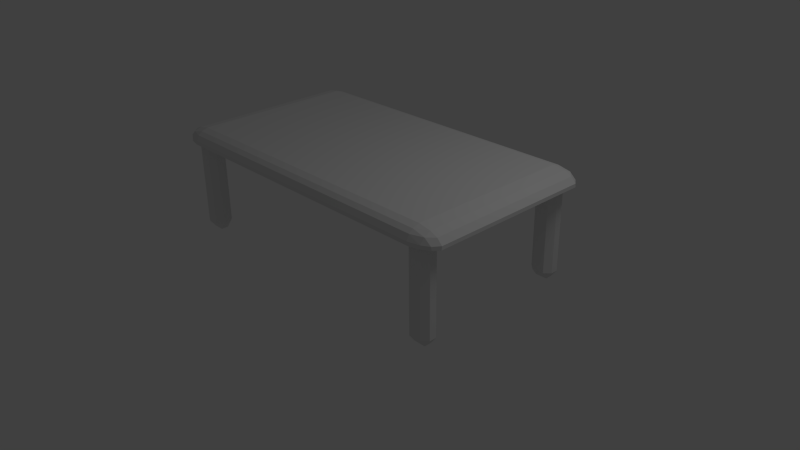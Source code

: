 # Source: Table.blend  (saved by Blender 2.63.0; exported with 4.5.12 LTS)
import bpy
from mathutils import Matrix  # noqa: F401  (used for matrix-valued properties, if any)

bpy.ops.wm.read_factory_settings(use_empty=True)
scene = bpy.context.scene
scene.name = 'Scene'

# ---- collections
col_collection_1 = bpy.data.collections.new('Collection 1'); scene.collection.children.link(col_collection_1)

# ---- world
world_world = bpy.data.worlds.new('World'); scene.world = world_world
world_world.color = (0.05088, 0.05088, 0.05088)
world_world.use_sun_shadow = False
world_world.sun_shadow_jitter_overblur = 0.0
world_world.cycles.sampling_method = 'MANUAL'
world_world.cycles.sample_map_resolution = 256

# ---- cameras
cam_camera = bpy.data.cameras.new('Camera')
cam_camera.clip_end = 100.0
cam_camera.lens = 35.0
cam_camera.sensor_width = 32.0
cam_camera.sensor_height = 18.0
cam_camera.ortho_scale = 7.314
cam_camera.dof.focus_distance = 0.0
cam_camera.dof.aperture_fstop = 128.0

# ---- lights
light_lamp = bpy.data.lights.new('Lamp', 'POINT')
light_lamp.transmission_factor = 0.0
light_lamp.cutoff_distance = 30.0
light_lamp.energy = 100.0
light_lamp.shadow_buffer_clip_start = 1.001
light_lamp.shadow_soft_size = 1.0
light_lamp.shadow_maximum_resolution = 0.006
light_lamp.use_absolute_resolution = True
light_lamp.cycles.use_multiple_importance_sampling = False

# ---- meshes
me_cube_001 = bpy.data.meshes.new('Cube.001')
me_cube_001.from_pydata([(-0.9474, -0.8416, -0.3474), (-0.9474, -0.8416, 0.8657), (-0.9474, -0.7657, 0.8657), (-0.9474, -0.7657, -0.3474), (-0.914, -0.7057, -0.3474), (-0.914, -0.7057, 0.8657), (-0.8443, -0.7057, 0.8657), (-0.8443, -0.7057, -0.3474), (-0.811, -0.7657, -0.3474), (-0.811, -0.7657, 0.8657), (-0.811, -0.8416, 0.8657), (-0.811, -0.8416, -0.3474), (-0.8443, -0.9016, -0.3474), (-0.8443, -0.9016, 0.8657), (-0.914, -0.9016, 0.8657), (-0.914, -0.9016, -0.3474), (-0.8443, -0.8416, -0.4474), (-0.914, -0.8416, -0.4474), (-0.914, -0.7657, -0.4474), (-0.8443, -0.7657, -0.4474), (-0.914, -0.8416, 0.9657), (-0.8443, -0.8416, 0.9657), (-0.8443, -0.7657, 0.9657), (-0.914, -0.7657, 0.9657), (-0.9474, 0.8064, -0.3474), (-0.9474, 0.8064, 0.8657), (-0.9474, 0.8823, 0.8657), (-0.9474, 0.8823, -0.3474), (-0.914, 0.9423, -0.3474), (-0.914, 0.9423, 0.8657), (-0.8443, 0.9423, 0.8657), (-0.8443, 0.9423, -0.3474), (-0.811, 0.8823, -0.3474), (-0.811, 0.8823, 0.8657), (-0.811, 0.8064, 0.8657), (-0.811, 0.8064, -0.3474), (-0.8443, 0.7464, -0.3474), (-0.8443, 0.7464, 0.8657), (-0.914, 0.7464, 0.8657), (-0.914, 0.7464, -0.3474), (-0.8443, 0.8064, -0.4474), (-0.914, 0.8064, -0.4474), (-0.914, 0.8823, -0.4474), (-0.8443, 0.8823, -0.4474), (-0.914, 0.8064, 0.9657), (-0.8443, 0.8064, 0.9657), (-0.8443, 0.8823, 0.9657), (-0.914, 0.8823, 0.9657), (0.7822, 0.8064, -0.3474), (0.7822, 0.8064, 0.8657), (0.7822, 0.8823, 0.8657), (0.7822, 0.8823, -0.3474), (0.8155, 0.9423, -0.3474), (0.8155, 0.9423, 0.8657), (0.8852, 0.9423, 0.8657), (0.8852, 0.9423, -0.3474), (0.9185, 0.8823, -0.3474), (0.9185, 0.8823, 0.8657), (0.9185, 0.8064, 0.8657), (0.9185, 0.8064, -0.3474), (0.8852, 0.7464, -0.3474), (0.8852, 0.7464, 0.8657), (0.8155, 0.7464, 0.8657), (0.8155, 0.7464, -0.3474), (0.8852, 0.8064, -0.4474), (0.8155, 0.8064, -0.4474), (0.8155, 0.8823, -0.4474), (0.8852, 0.8823, -0.4474), (0.8155, 0.8064, 0.9657), (0.8852, 0.8064, 0.9657), (0.8852, 0.8823, 0.9657), (0.8155, 0.8823, 0.9657), (0.7822, -0.8416, -0.3474), (0.7822, -0.8416, 0.8657), (0.7822, -0.7657, 0.8657), (0.7822, -0.7657, -0.3474), (0.8155, -0.7057, -0.3474), (0.8155, -0.7057, 0.8657), (0.8852, -0.7057, 0.8657), (0.8852, -0.7057, -0.3474), (0.9185, -0.7657, -0.3474), (0.9185, -0.7657, 0.8657), (0.9185, -0.8416, 0.8657), (0.9185, -0.8416, -0.3474), (0.8852, -0.9016, -0.3474), (0.8852, -0.9016, 0.8657), (0.8155, -0.9016, 0.8657), (0.8155, -0.9016, -0.3474), (0.8852, -0.8416, -0.4474), (0.8155, -0.8416, -0.4474), (0.8155, -0.7657, -0.4474), (0.8852, -0.7657, -0.4474), (0.8155, -0.8416, 0.9657), (0.8852, -0.8416, 0.9657), (0.8852, -0.7657, 0.9657), (0.8155, -0.7657, 0.9657), (-1.0, -0.8632, 0.8134), (-1.0, -0.8592, 0.8592), (-1.0, 0.8592, 0.8592), (-1.0, 0.8632, 0.8134), (-0.8632, 1.0, 0.8134), (-0.8592, 1.0, 0.8592), (0.8592, 1.0, 0.8592), (0.8632, 1.0, 0.8134), (1.0, 0.8632, 0.8134), (1.0, 0.8592, 0.8592), (1.0, -0.8592, 0.8592), (1.0, -0.8632, 0.8134), (0.8632, -1.0, 0.8134), (0.8592, -1.0, 0.8592), (-0.8592, -1.0, 0.8592), (-0.8632, -1.0, 0.8134), (0.8632, -0.8632, 0.8487), (-0.8632, -0.8632, 0.8487), (-0.8632, 0.8632, 0.8487), (0.8632, 0.8632, 0.8487), (-0.8592, -0.8592, 1.0), (0.8592, -0.8592, 1.0), (0.8592, 0.8592, 1.0), (-0.8592, 0.8592, 1.0), (-0.9333, 0.9333, 0.9333), (-0.9333, 0.9333, 0.9333), (-0.9333, 0.9333, 0.9333), (0.974, 0.926, 0.8134), (0.926, 0.974, 0.8134), (0.9289, 0.9711, 0.8592), (0.9711, 0.9289, 0.8592), (0.9333, 0.9333, 0.9333), (0.9333, 0.9333, 0.9333), (0.9333, 0.9333, 0.9333), (-0.9299, -0.8632, 0.8271), (-0.9701, -0.8632, 0.7981), (-0.9701, 0.8632, 0.7981), (-0.9299, 0.8632, 0.8271), (-0.8592, -0.9289, 0.9711), (-0.8592, -0.9711, 0.9289), (0.8592, -0.9711, 0.9289), (0.8592, -0.9289, 0.9711), (0.926, -0.974, 0.8134), (0.974, -0.926, 0.8134), (0.9711, -0.9289, 0.8592), (0.9289, -0.9711, 0.8592), (0.9318, -0.9318, 0.8028), (0.9318, -0.9318, 0.8028), (0.9318, -0.9318, 0.8028), (-0.8632, 0.9299, 0.8271), (-0.8632, 0.9701, 0.7981), (0.8632, 0.9701, 0.7981), (0.8632, 0.9299, 0.8271), (-0.9318, -0.9318, 0.8028), (-0.9318, -0.9318, 0.8028), (-0.9318, -0.9318, 0.8028), (-0.9318, 0.9318, 0.8028), (-0.9318, 0.9318, 0.8028), (-0.9318, 0.9318, 0.8028), (-0.8592, 0.9711, 0.9289), (-0.8592, 0.9289, 0.9711), (0.8592, 0.9289, 0.9711), (0.8592, 0.9711, 0.9289), (0.9701, -0.8632, 0.7981), (0.9299, -0.8632, 0.8271), (0.9299, 0.8632, 0.8271), (0.9701, 0.8632, 0.7981), (0.9318, 0.9318, 0.8028), (0.9318, 0.9318, 0.8028), (0.9318, 0.9318, 0.8028), (-0.9289, -0.9711, 0.8592), (-0.9711, -0.9289, 0.8592), (-0.974, -0.926, 0.8134), (-0.926, -0.974, 0.8134), (0.9711, 0.8592, 0.9289), (0.9289, 0.8592, 0.9711), (0.9289, -0.8592, 0.9711), (0.9711, -0.8592, 0.9289), (-0.926, 0.974, 0.8134), (-0.974, 0.926, 0.8134), (-0.9711, 0.9289, 0.8592), (-0.9289, 0.9711, 0.8592), (-0.9333, -0.9333, 0.9333), (-0.9333, -0.9333, 0.9333), (-0.9333, -0.9333, 0.9333), (0.9333, -0.9333, 0.9333), (0.9333, -0.9333, 0.9333), (0.9333, -0.9333, 0.9333), (-0.8632, -0.9701, 0.7981), (-0.8632, -0.9299, 0.8271), (0.8632, -0.9299, 0.8271), (0.8632, -0.9701, 0.7981), (-0.9289, 0.8592, 0.9711), (-0.9711, 0.8592, 0.9289), (-0.9711, -0.8592, 0.9289), (-0.9289, -0.8592, 0.9711)], [], [(1, 2, 3, 0), (5, 6, 7, 4), (9, 10, 11, 8), (13, 14, 15, 12), (17, 18, 19, 16), (21, 22, 23, 20), (5, 2, 23), (7, 6, 9, 8), (9, 6, 22), (0, 3, 18, 17), (14, 13, 21, 20), (11, 10, 13, 12), (12, 16, 11), (4, 7, 19, 18), (15, 0, 17), (4, 18, 3), (23, 22, 6, 5), (16, 19, 8, 11), (8, 19, 7), (1, 0, 15, 14), (22, 21, 10, 9), (3, 2, 5, 4), (1, 14, 20), (13, 10, 21), (17, 16, 12, 15), (2, 1, 20, 23), (25, 26, 27, 24), (29, 30, 31, 28), (33, 34, 35, 32), (37, 38, 39, 36), (41, 42, 43, 40), (45, 46, 47, 44), (29, 26, 47), (31, 30, 33, 32), (33, 30, 46), (24, 27, 42, 41), (38, 37, 45, 44), (35, 34, 37, 36), (36, 40, 35), (28, 31, 43, 42), (39, 24, 41), (28, 42, 27), (47, 46, 30, 29), (40, 43, 32, 35), (32, 43, 31), (25, 24, 39, 38), (46, 45, 34, 33), (27, 26, 29, 28), (25, 38, 44), (37, 34, 45), (41, 40, 36, 39), (26, 25, 44, 47), (49, 50, 51, 48), (53, 54, 55, 52), (57, 58, 59, 56), (61, 62, 63, 60), (65, 66, 67, 64), (69, 70, 71, 68), (53, 50, 71), (55, 54, 57, 56), (57, 54, 70), (48, 51, 66, 65), (62, 61, 69, 68), (59, 58, 61, 60), (60, 64, 59), (52, 55, 67, 66), (63, 48, 65), (52, 66, 51), (71, 70, 54, 53), (64, 67, 56, 59), (56, 67, 55), (49, 48, 63, 62), (70, 69, 58, 57), (51, 50, 53, 52), (49, 62, 68), (61, 58, 69), (65, 64, 60, 63), (50, 49, 68, 71), (73, 74, 75, 72), (77, 78, 79, 76), (81, 82, 83, 80), (85, 86, 87, 84), (89, 90, 91, 88), (93, 94, 95, 92), (77, 74, 95), (79, 78, 81, 80), (81, 78, 94), (72, 75, 90, 89), (86, 85, 93, 92), (83, 82, 85, 84), (84, 88, 83), (76, 79, 91, 90), (87, 72, 89), (76, 90, 75), (95, 94, 78, 77), (88, 91, 80, 83), (80, 91, 79), (73, 72, 87, 86), (94, 93, 82, 81), (75, 74, 77, 76), (73, 86, 92), (85, 82, 93), (89, 88, 84, 87), (74, 73, 92, 95), (97, 98, 99, 96), (101, 102, 103, 100), (105, 106, 107, 104), (109, 110, 111, 108), (113, 114, 115, 112), (117, 118, 119, 116), (121, 122, 120), (124, 125, 126, 123), (128, 129, 127), (131, 132, 133, 130), (135, 136, 137, 134), (139, 140, 141, 138), (143, 144, 142), (146, 147, 148, 145), (150, 151, 149), (153, 154, 152), (156, 157, 158, 155), (160, 161, 162, 159), (164, 165, 163), (167, 168, 169, 166), (171, 172, 173, 170), (175, 176, 177, 174), (179, 180, 178), (182, 183, 181), (185, 186, 187, 184), (189, 190, 191, 188), (129, 128, 126, 125), (183, 182, 141, 140), (164, 163, 124, 123), (102, 101, 155, 158), (174, 177, 101, 100), (143, 142, 139, 138), (106, 105, 170, 173), (123, 126, 105, 104), (111, 110, 166, 169), (111, 169, 184), (136, 135, 110, 109), (130, 113, 185, 149), (170, 105, 126, 128), (139, 142, 159, 107), (140, 106, 173, 183), (113, 112, 186, 185), (137, 136, 182, 181), (171, 170, 128, 127), (172, 171, 118, 117), (179, 178, 191, 190), (112, 115, 161, 160), (168, 96, 131, 151), (157, 118, 171), (176, 175, 99, 98), (167, 166, 180, 179), (178, 180, 135, 134), (185, 184, 150, 149), (100, 103, 147, 146), (169, 168, 151, 150), (124, 163, 147, 103), (186, 112, 160), (175, 152, 132, 99), (156, 155, 121, 120), (186, 160, 144), (115, 148, 165, 161), (148, 147, 163, 165), (177, 176, 122, 121), (159, 162, 104, 107), (165, 164, 162, 161), (145, 114, 133, 154), (146, 145, 154, 153), (97, 96, 168, 167), (180, 166, 110, 135), (96, 99, 132, 131), (115, 114, 145, 148), (149, 151, 131, 130), (187, 186, 144, 143), (188, 191, 116, 119), (127, 129, 158, 157), (176, 98, 189), (125, 124, 103, 102), (167, 179, 190, 97), (138, 141, 109, 108), (134, 137, 117, 116), (160, 159, 142, 144), (155, 101, 177), (189, 188, 120, 122), (190, 189, 98, 97), (156, 120, 188), (173, 172, 181, 183), (121, 155, 177), (157, 171, 127), (146, 153, 174, 100), (137, 181, 172, 117), (138, 108, 187, 143), (176, 189, 122), (184, 187, 108, 111), (150, 184, 169), (140, 139, 107, 106), (157, 156, 119, 118), (156, 188, 119), (114, 113, 130, 133), (125, 102, 158, 129), (123, 104, 162, 164), (141, 182, 136, 109), (175, 174, 153, 152), (178, 134, 116, 191), (133, 132, 152, 154)])
_uv = me_cube_001.uv_layers.new(name='UVMap')
_uv.uv.foreach_set('vector', [0.6198, 0.9473, 0.5936, 0.9474, 0.5924, 0.5295, 0.6185, 0.5294, 0.6901, 0.9474, 0.6661, 0.9473, 0.6674, 0.5294, 0.6914, 0.5295, 0.551, 0.9473, 0.5249, 0.9474, 0.5236, 0.5295, 0.5497, 0.5294, 0.6406, 0.5295, 0.6646, 0.5294, 0.6659, 0.9473, 0.6418, 0.9474, 0.6916, 0.5474, 0.6915, 0.5213, 0.7155, 0.5212, 0.7156, 0.5474, 0.7155, 0.495, 0.7156, 0.5211, 0.6916, 0.5212, 0.6915, 0.495, 0.573, 0.9474, 0.5936, 0.9474, 0.5937, 0.9818, 0.5704, 0.5293, 0.5717, 0.9472, 0.551, 0.9473, 0.5497, 0.5294, 0.551, 0.9473, 0.5717, 0.9472, 0.5511, 0.9817, 0.6185, 0.5294, 0.5924, 0.5295, 0.5922, 0.495, 0.6184, 0.495, 0.6646, 0.5294, 0.6406, 0.5295, 0.6405, 0.495, 0.6645, 0.495, 0.5236, 0.5295, 0.5249, 0.9474, 0.5042, 0.9474, 0.5029, 0.5296, 0.5029, 0.5296, 0.5235, 0.495, 0.5236, 0.5295, 0.6914, 0.5295, 0.6674, 0.5294, 0.6675, 0.495, 0.6915, 0.495, 0.6392, 0.5293, 0.6185, 0.5294, 0.6184, 0.495, 0.5717, 0.5296, 0.5922, 0.495, 0.5924, 0.5295, 0.69, 0.9818, 0.666, 0.9817, 0.6661, 0.9473, 0.6901, 0.9474, 0.5235, 0.495, 0.5496, 0.495, 0.5497, 0.5294, 0.5236, 0.5295, 0.5497, 0.5294, 0.5496, 0.495, 0.5704, 0.5293, 0.6198, 0.9473, 0.6185, 0.5294, 0.6392, 0.5293, 0.6405, 0.9472, 0.5511, 0.9817, 0.525, 0.9818, 0.5249, 0.9474, 0.551, 0.9473, 0.5924, 0.5295, 0.5936, 0.9474, 0.573, 0.9474, 0.5717, 0.5296, 0.6198, 0.9473, 0.6405, 0.9472, 0.6199, 0.9817, 0.5042, 0.9474, 0.5249, 0.9474, 0.525, 0.9818, 0.666, 0.9817, 0.642, 0.9818, 0.6418, 0.9474, 0.6659, 0.9473, 0.5936, 0.9474, 0.6198, 0.9473, 0.6199, 0.9817, 0.5937, 0.9818, 0.7981, 0.9415, 0.7719, 0.9416, 0.7707, 0.5237, 0.7968, 0.5236, 0.9132, 0.5237, 0.9372, 0.5236, 0.9385, 0.9415, 0.9144, 0.9416, 0.8656, 0.9416, 0.8394, 0.9415, 0.8407, 0.5236, 0.8669, 0.5237, 0.8877, 0.5237, 0.9117, 0.5236, 0.913, 0.9415, 0.8889, 0.9416, 0.9386, 0.5154, 0.9386, 0.4892, 0.9626, 0.4892, 0.9627, 0.5153, 0.9386, 0.5416, 0.9386, 0.5154, 0.9627, 0.5155, 0.9626, 0.5416, 0.9756, 0.003786, 1.0, 0.0, 1.0, 0.03786, 0.8875, 0.5238, 0.8863, 0.9416, 0.8656, 0.9416, 0.8669, 0.5237, 0.8656, 0.9416, 0.8863, 0.9416, 0.8655, 0.976, 0.7968, 0.5236, 0.7707, 0.5237, 0.7706, 0.4892, 0.7967, 0.4892, 0.9117, 0.5236, 0.8877, 0.5237, 0.8875, 0.4892, 0.9116, 0.4892, 0.8407, 0.5236, 0.8394, 0.9415, 0.8188, 0.9414, 0.8201, 0.5235, 0.8201, 0.5235, 0.8408, 0.4892, 0.8407, 0.5236, 0.9144, 0.9416, 0.9385, 0.9415, 0.9386, 0.9759, 0.9146, 0.976, 0.8175, 0.5235, 0.7968, 0.5236, 0.7967, 0.4892, 0.75, 0.5238, 0.7706, 0.4892, 0.7707, 0.5237, 0.9131, 0.4892, 0.9371, 0.4892, 0.9372, 0.5236, 0.9132, 0.5237, 0.8408, 0.4892, 0.867, 0.4892, 0.8669, 0.5237, 0.8407, 0.5236, 0.8669, 0.5237, 0.867, 0.4892, 0.8875, 0.5238, 0.7981, 0.9415, 0.7968, 0.5236, 0.8175, 0.5235, 0.8188, 0.9414, 1.0, 0.03523, 0.9746, 0.03523, 0.9746, 0.0, 1.0, 0.0, 0.7707, 0.5237, 0.7719, 0.9416, 0.7513, 0.9416, 0.75, 0.5238, 0.7981, 0.9415, 0.8188, 0.9414, 0.7982, 0.9759, 0.8188, 0.9414, 0.8394, 0.9415, 0.8393, 0.9759, 0.9131, 0.9759, 0.889, 0.976, 0.8889, 0.9416, 0.913, 0.9415, 0.7719, 0.9416, 0.7981, 0.9415, 0.7982, 0.9759, 0.7721, 0.976, 0.1377, 0.9487, 0.1115, 0.9488, 0.1103, 0.5309, 0.1364, 0.5309, 0.208, 0.9488, 0.184, 0.9487, 0.1853, 0.5309, 0.2093, 0.5309, 0.06893, 0.9487, 0.04277, 0.9488, 0.04149, 0.5309, 0.06765, 0.5309, 0.1585, 0.5309, 0.1825, 0.5309, 0.1838, 0.9487, 0.1598, 0.9488, 0.2335, 0.4965, 0.2334, 0.5226, 0.2094, 0.5226, 0.2095, 0.4964, 0.2334, 0.5226, 0.2335, 0.5488, 0.2095, 0.5489, 0.2094, 0.5227, 0.09088, 0.9489, 0.1115, 0.9488, 0.1117, 0.9833, 0.08831, 0.5308, 0.0896, 0.9487, 0.06893, 0.9487, 0.06765, 0.5309, 0.06893, 0.9487, 0.0896, 0.9487, 0.06903, 0.9832, 0.1364, 0.5309, 0.1103, 0.5309, 0.1102, 0.4965, 0.1363, 0.4964, 0.1825, 0.5309, 0.1585, 0.5309, 0.1584, 0.4965, 0.1824, 0.4964, 0.04149, 0.5309, 0.04277, 0.9488, 0.0221, 0.9489, 0.02082, 0.531, 0.02082, 0.531, 0.04138, 0.4965, 0.04149, 0.5309, 0.2093, 0.5309, 0.1853, 0.5309, 0.1854, 0.4964, 0.2094, 0.4965, 0.1571, 0.5308, 0.1364, 0.5309, 0.1363, 0.4964, 0.0896, 0.531, 0.1102, 0.4965, 0.1103, 0.5309, 0.2079, 0.9833, 0.1839, 0.9832, 0.184, 0.9487, 0.208, 0.9488, 0.04138, 0.4965, 0.06754, 0.4964, 0.06765, 0.5309, 0.04149, 0.5309, 0.06765, 0.5309, 0.06754, 0.4964, 0.08831, 0.5308, 0.1377, 0.9487, 0.1364, 0.5309, 0.1571, 0.5308, 0.1584, 0.9487, 0.06903, 0.9832, 0.04288, 0.9833, 0.04277, 0.9488, 0.06893, 0.9487, 0.1103, 0.5309, 0.1115, 0.9488, 0.09088, 0.9489, 0.0896, 0.531, 0.1377, 0.9487, 0.1584, 0.9487, 0.1378, 0.9832, 0.0221, 0.9489, 0.04277, 0.9488, 0.04288, 0.9833, 0.1839, 0.9832, 0.1599, 0.9833, 0.1598, 0.9488, 0.1838, 0.9487, 0.1115, 0.9488, 0.1377, 0.9487, 0.1378, 0.9832, 0.1117, 0.9833, 0.3867, 0.9502, 0.3606, 0.9503, 0.3593, 0.5324, 0.3854, 0.5323, 0.457, 0.9503, 0.433, 0.9502, 0.4343, 0.5323, 0.4583, 0.5324, 0.318, 0.9502, 0.2918, 0.9503, 0.2905, 0.5324, 0.3167, 0.5323, 0.4075, 0.5324, 0.4315, 0.5323, 0.4328, 0.9502, 0.4088, 0.9503, 0.4585, 0.5503, 0.4584, 0.5242, 0.4824, 0.5241, 0.4825, 0.5503, 0.4584, 0.524, 0.4585, 0.4979, 0.4825, 0.4979, 0.4824, 0.5241, 0.3399, 0.9503, 0.3606, 0.9503, 0.3607, 0.9847, 0.3373, 0.5322, 0.3386, 0.9501, 0.318, 0.9502, 0.3167, 0.5323, 0.318, 0.9502, 0.3386, 0.9501, 0.3181, 0.9846, 0.3854, 0.5323, 0.3593, 0.5324, 0.3592, 0.4979, 0.3853, 0.4979, 0.4315, 0.5323, 0.4075, 0.5324, 0.4074, 0.4979, 0.4314, 0.4979, 0.2905, 0.5324, 0.2918, 0.9503, 0.2711, 0.9503, 0.2698, 0.5325, 0.2698, 0.5325, 0.2904, 0.4979, 0.2905, 0.5324, 0.4583, 0.5324, 0.4343, 0.5323, 0.4344, 0.4979, 0.4584, 0.4979, 0.4061, 0.5322, 0.3854, 0.5323, 0.3853, 0.4979, 0.3386, 0.5325, 0.3592, 0.4979, 0.3593, 0.5324, 0.4569, 0.9847, 0.4329, 0.9846, 0.433, 0.9502, 0.457, 0.9503, 0.2904, 0.4979, 0.3166, 0.4979, 0.3167, 0.5323, 0.2905, 0.5324, 0.3167, 0.5323, 0.3166, 0.4979, 0.3373, 0.5322, 0.3867, 0.9502, 0.3854, 0.5323, 0.4061, 0.5322, 0.4074, 0.9501, 0.3181, 0.9846, 0.2919, 0.9847, 0.2918, 0.9503, 0.318, 0.9502, 0.3593, 0.5324, 0.3606, 0.9503, 0.3399, 0.9503, 0.3386, 0.5325, 0.3867, 0.9502, 0.4074, 0.9501, 0.3868, 0.9846, 0.2711, 0.9503, 0.2918, 0.9503, 0.2919, 0.9847, 0.4329, 0.9846, 0.4089, 0.9847, 0.4088, 0.9503, 0.4328, 0.9502, 0.3606, 0.9503, 0.3867, 0.9502, 0.3868, 0.9846, 0.3607, 0.9847, 0.4352, 0.02651, 0.08542, 0.0292, 0.08195, 0.01977, 0.4389, 0.01676, 0.05314, 0.0617, 0.0539, 0.4107, 0.04438, 0.414, 0.04371, 0.05835, 0.08629, 0.444, 0.4361, 0.4414, 0.4395, 0.4508, 0.08258, 0.4538, 0.4683, 0.4089, 0.4676, 0.05987, 0.4771, 0.05651, 0.4778, 0.4122, 0.5592, 0.4236, 0.5594, 0.0593, 0.9237, 0.05948, 0.9235, 0.4238, 0.4298, 0.403, 0.09284, 0.4046, 0.09163, 0.06758, 0.4286, 0.06595, 1.417, -0.7357, 2.417, -0.7357, 2.417, 0.2643, 0.05175, 0.4315, 0.06156, 0.426, 0.07108, 0.4359, 0.06518, 0.4455, 1.556, -1.329, 2.556, -1.329, 2.556, -0.3295, 0.534, 0.4246, 0.5342, 0.05829, 0.5448, 0.05884, 0.5446, 0.4241, 0.453, 0.06295, 0.4539, 0.4059, 0.4433, 0.4041, 0.4423, 0.0648, 0.4568, 0.4431, 0.4512, 0.4335, 0.4608, 0.4239, 0.4703, 0.4295, 0.9397, 0.4401, 0.9397, 0.44, 0.9399, 0.44, 0.5584, 0.03411, 0.9247, 0.03432, 0.9242, 0.04485, 0.559, 0.04466, 0.543, 0.44, 0.5429, 0.4398, 0.5431, 0.4398, 0.5432, 0.04295, 0.5432, 0.0431, 0.543, 0.04312, 0.07816, 0.06649, 0.07915, 0.4057, 0.06841, 0.4076, 0.06752, 0.06465, 0.9382, 0.4243, 0.9383, 0.05905, 0.9489, 0.05851, 0.9487, 0.4248, 0.94, 0.04329, 0.9399, 0.04332, 0.9399, 0.04308, 0.4504, 0.03456, 0.4563, 0.02498, 0.4697, 0.03904, 0.4599, 0.04449, 0.09162, 0.4184, 0.431, 0.4164, 0.4329, 0.427, 0.08957, 0.4293, 0.0647, 0.02748, 0.07029, 0.03709, 0.0607, 0.04666, 0.05118, 0.04111, 1.562, -0.369, 2.562, -0.369, 2.562, 0.631, 1.044, -0.6717, 2.044, -0.6717, 2.044, 0.3283, 0.5588, 0.4382, 0.924, 0.4384, 0.9245, 0.449, 0.5582, 0.4488, 0.08862, 0.04357, 0.4319, 0.04123, 0.4299, 0.05217, 0.09048, 0.05413, 0.0772, 0.4205, 0.07671, 0.4205, 0.07108, 0.4359, 0.06156, 0.426, 0.4455, 0.4181, 0.4455, 0.4188, 0.4608, 0.4239, 0.4512, 0.4335, 0.94, 0.04329, 0.9399, 0.04308, 0.939, 0.03325, 0.95, 0.04416, 0.0539, 0.4107, 0.05314, 0.0617, 0.06752, 0.06465, 0.06841, 0.4076, 0.05118, 0.04111, 0.0607, 0.04666, 0.05314, 0.0617, 0.04371, 0.05835, 0.9397, 0.4401, 0.9399, 0.44, 0.9498, 0.4391, 0.9388, 0.4501, 0.4361, 0.4414, 0.08629, 0.444, 0.08957, 0.4293, 0.4329, 0.427, 0.06518, 0.4455, 0.07108, 0.4359, 0.08629, 0.444, 0.08258, 0.4538, 0.4771, 0.05651, 0.4676, 0.05987, 0.4599, 0.04449, 0.4697, 0.03904, 0.5579, 0.456, 0.5439, 0.4498, 0.5582, 0.4488, 0.4539, 0.4059, 0.453, 0.06295, 0.4676, 0.05987, 0.4683, 0.4089, 0.5446, 0.4241, 0.5592, 0.4236, 0.5588, 0.4382, 0.5431, 0.4398, 0.08957, 0.4293, 0.08629, 0.444, 0.07108, 0.4359, 0.07671, 0.4205, 0.9498, 0.4391, 0.9399, 0.44, 0.9487, 0.4248, 0.956, 0.4251, 0.4512, 0.4335, 0.4361, 0.4414, 0.4329, 0.427, 0.4455, 0.4181, 0.5592, 0.4236, 0.9235, 0.4238, 0.924, 0.4384, 0.5588, 0.4382, 0.4433, 0.4041, 0.4539, 0.4059, 0.4455, 0.4188, 0.4455, 0.4185, 0.09162, 0.4184, 0.08957, 0.4293, 0.07671, 0.4205, 0.07678, 0.4205, 0.431, 0.4164, 0.09162, 0.4184, 0.09284, 0.4046, 0.4298, 0.403, 0.4449, 0.05007, 0.4446, 0.05001, 0.4299, 0.05217, 0.4319, 0.04123, 0.9235, 0.4238, 0.9237, 0.05948, 0.9383, 0.05905, 0.9382, 0.4243, 0.5329, 0.4389, 0.5268, 0.4249, 0.534, 0.4246, 0.5429, 0.4398, 0.07915, 0.4057, 0.09284, 0.4046, 0.09162, 0.4184, 0.07029, 0.03709, 0.0647, 0.02748, 0.08195, 0.01977, 0.08542, 0.0292, 0.4504, 0.03456, 0.4599, 0.04449, 0.4442, 0.05002, 0.4449, 0.05007, 0.4446, 0.05001, 0.4442, 0.05002, 0.453, 0.06295, 0.4423, 0.0648, 0.5588, 0.4382, 0.5582, 0.4488, 0.543, 0.44, 0.5431, 0.4398, 0.5581, 0.02684, 0.925, 0.02707, 0.9247, 0.03432, 0.5584, 0.03411, 0.5439, 0.4498, 0.5329, 0.4389, 0.5429, 0.4398, 0.543, 0.44, 0.939, 0.03325, 0.9399, 0.04308, 0.9247, 0.03432, 0.925, 0.02707, 0.924, 0.4384, 0.9235, 0.4238, 0.9382, 0.4243, 0.5332, 0.04399, 0.543, 0.04312, 0.5342, 0.05829, 0.527, 0.05797, 0.07816, 0.06649, 0.06752, 0.06465, 0.07596, 0.05184, 0.07594, 0.05194, 0.924, 0.4384, 0.9382, 0.4243, 0.9397, 0.44, 0.9237, 0.05948, 0.9242, 0.04485, 0.9399, 0.04332, 0.9383, 0.05905, 0.9242, 0.04485, 0.9247, 0.03432, 0.9399, 0.04308, 0.9399, 0.04332, 0.0607, 0.04666, 0.07029, 0.03709, 0.07598, 0.05252, 0.07596, 0.05184, 0.9487, 0.4248, 0.9489, 0.05851, 0.9562, 0.05822, 0.956, 0.4251, 0.9399, 0.04332, 0.94, 0.04329, 0.9489, 0.05851, 0.9383, 0.05905, 0.559, 0.04466, 0.5594, 0.0593, 0.5448, 0.05884, 0.5432, 0.0431, 0.5584, 0.03411, 0.559, 0.04466, 0.5432, 0.0431, 0.5432, 0.04295, 0.4352, 0.02651, 0.4389, 0.01676, 0.4563, 0.02498, 0.4504, 0.03456, 0.4442, 0.05002, 0.4599, 0.04449, 0.4676, 0.05987, 0.453, 0.06295, 0.5268, 0.4249, 0.527, 0.05797, 0.5342, 0.05829, 0.534, 0.4246, 0.9237, 0.05948, 0.5594, 0.0593, 0.559, 0.04466, 0.9242, 0.04485, 0.5431, 0.4398, 0.5429, 0.4398, 0.534, 0.4246, 0.5446, 0.4241, 0.9245, 0.449, 0.924, 0.4384, 0.9397, 0.44, 0.9397, 0.4401, 0.09048, 0.05413, 0.4299, 0.05217, 0.4286, 0.06595, 0.09163, 0.06758, 0.07678, 0.4205, 0.0772, 0.4205, 0.06841, 0.4076, 0.07915, 0.4057, 0.07029, 0.03709, 0.08542, 0.0292, 0.08862, 0.04357, 0.06156, 0.426, 0.05175, 0.4315, 0.04438, 0.414, 0.0539, 0.4107, 0.4504, 0.03456, 0.4449, 0.05007, 0.4319, 0.04123, 0.4352, 0.02651, 0.4703, 0.4295, 0.4608, 0.4239, 0.4683, 0.4089, 0.4778, 0.4122, 0.4423, 0.0648, 0.4433, 0.4041, 0.4298, 0.403, 0.4286, 0.06595, 0.9382, 0.4243, 0.9487, 0.4248, 0.9399, 0.44, 0.9397, 0.44, 0.06752, 0.06465, 0.05314, 0.0617, 0.0607, 0.04666, 0.08862, 0.04357, 0.09048, 0.05413, 0.07594, 0.05194, 0.07598, 0.05252, 0.4319, 0.04123, 0.08862, 0.04357, 0.08542, 0.0292, 0.4352, 0.02651, 0.07816, 0.06649, 0.07594, 0.05194, 0.09048, 0.05413, 0.4329, 0.427, 0.431, 0.4164, 0.4455, 0.4185, 0.4455, 0.4181, 0.07596, 0.05184, 0.06752, 0.06465, 0.0607, 0.04666, 0.07915, 0.4057, 0.09162, 0.4184, 0.07678, 0.4205, 0.5584, 0.03411, 0.5432, 0.04295, 0.5441, 0.03299, 0.5581, 0.02684, 0.4433, 0.4041, 0.4455, 0.4185, 0.431, 0.4164, 0.4298, 0.403, 0.9388, 0.4501, 0.9248, 0.4563, 0.9245, 0.449, 0.9397, 0.4401, 0.07029, 0.03709, 0.08862, 0.04357, 0.07598, 0.05252, 0.5582, 0.4488, 0.9245, 0.449, 0.9248, 0.4563, 0.5579, 0.456, 0.543, 0.44, 0.5582, 0.4488, 0.5439, 0.4498, 0.4512, 0.4335, 0.4568, 0.4431, 0.4395, 0.4508, 0.4361, 0.4414, 0.07915, 0.4057, 0.07816, 0.06649, 0.09163, 0.06758, 0.09284, 0.4046, 0.07816, 0.06649, 0.09048, 0.05413, 0.09163, 0.06758, 0.5594, 0.0593, 0.5592, 0.4236, 0.5446, 0.4241, 0.5448, 0.05884, 0.06156, 0.426, 0.0539, 0.4107, 0.06841, 0.4076, 0.0772, 0.4205, 0.95, 0.04416, 0.9562, 0.05822, 0.9489, 0.05851, 0.94, 0.04329, 0.4608, 0.4239, 0.4455, 0.4188, 0.4539, 0.4059, 0.4683, 0.4089, 0.5332, 0.04399, 0.5441, 0.03299, 0.5432, 0.04295, 0.543, 0.04312, 0.4446, 0.05001, 0.4423, 0.0648, 0.4286, 0.06595, 0.4299, 0.05217, 0.5448, 0.05884, 0.5342, 0.05829, 0.543, 0.04312, 0.5432, 0.0431])
me_cube_001.use_remesh_preserve_volume = False
me_cube_001.use_remesh_preserve_attributes = False
me_cube_001.use_mirror_vertex_groups = False
me_cube_001.update()

# ---- objects
ob_cube = bpy.data.objects.new('Cube', me_cube_001)
ob_lamp = bpy.data.objects.new('Lamp', light_lamp)
ob_camera = bpy.data.objects.new('Camera', cam_camera)

# ---- transforms, parenting, visibility, modifiers, constraints
ob_cube.location = (0.0, 0.0, 0.5)
ob_cube.scale = (2.25, 1.25, 1.0)
ob_cube.lineart.crease_threshold = 0.0
ob_lamp.location = (4.076, 1.005, 5.904)
ob_lamp.rotation_euler = (0.6503, 0.05522, 1.866)
ob_lamp.lock_rotations_4d = False
ob_lamp.empty_display_type = 'ARROWS'
ob_lamp.color = (0.0, 0.0, 0.0, 0.0)
ob_lamp.lineart.crease_threshold = 0.0
ob_camera.location = (7.481, -6.508, 5.344)
ob_camera.rotation_euler = (1.109, 0.01082, 0.8149)
ob_camera.lock_rotations_4d = False
ob_camera.empty_display_type = 'ARROWS'
ob_camera.color = (0.0, 0.0, 0.0, 0.0)
ob_camera.display_type = 'WIRE'
ob_camera.lineart.crease_threshold = 0.0

# ---- collection membership
col_collection_1.objects.link(ob_cube)
col_collection_1.objects.link(ob_lamp)
col_collection_1.objects.link(ob_camera)

# ---- scene / render settings (as saved in the file)
scene.camera = ob_camera
scene.frame_start = 1; scene.frame_end = 250; scene.frame_set(1)
scene.render.engine = 'BLENDER_EEVEE_NEXT'
scene.render.image_settings.color_mode = 'RGB'
scene.render.image_settings.compression = 90
scene.render.resolution_percentage = 50
scene.render.dither_intensity = 0.0
scene.render.bake_margin = 2
scene.render.bake_bias = 0.0
scene.cycles.use_denoising = False
scene.cycles.samples = 10
scene.cycles.sampling_pattern = 'TABULATED_SOBOL'
scene.cycles.light_sampling_threshold = 0.0
scene.cycles.use_adaptive_sampling = False
scene.cycles.use_light_tree = False
scene.cycles.blur_glossy = 0.0
scene.cycles.volume_bounces = 1
scene.cycles.pixel_filter_type = 'GAUSSIAN'
scene.cycles.sample_clamp_indirect = 0.0
scene.view_settings.view_transform = 'Standard'
bpy.context.view_layer.update()
